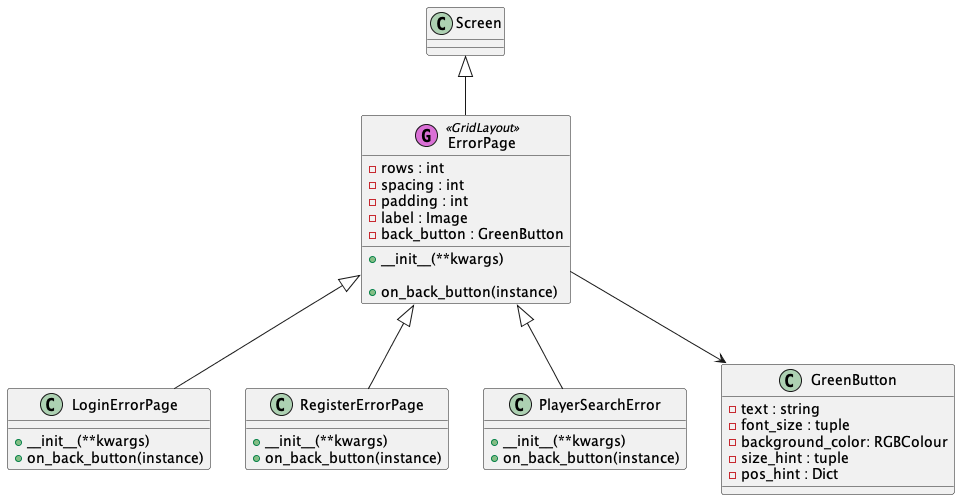

The diagram above was rendered by PlantUML. Its source (embedded in the PNG):
@startuml

class ErrorPage << (G,orchid) GridLayout >> {
    - rows : int 
    - spacing : int 
    - padding : int 
    - label : Image
    - back_button : GreenButton
    + __init__(**kwargs)
   
    + on_back_button(instance)
}

class LoginErrorPage {
    + __init__(**kwargs)
    + on_back_button(instance)
}


class RegisterErrorPage {
    + __init__(**kwargs)
    + on_back_button(instance)
}

class PlayerSearchError {
    + __init__(**kwargs)
    + on_back_button(instance)
}

class GreenButton {
    - text : string
    - font_size : tuple
    - background_color: RGBColour
    - size_hint : tuple
    - pos_hint : Dict
}
ErrorPage --> GreenButton
Screen <|-- ErrorPage
ErrorPage <|-- LoginErrorPage
ErrorPage <|-- RegisterErrorPage
ErrorPage <|-- PlayerSearchError


@enduml